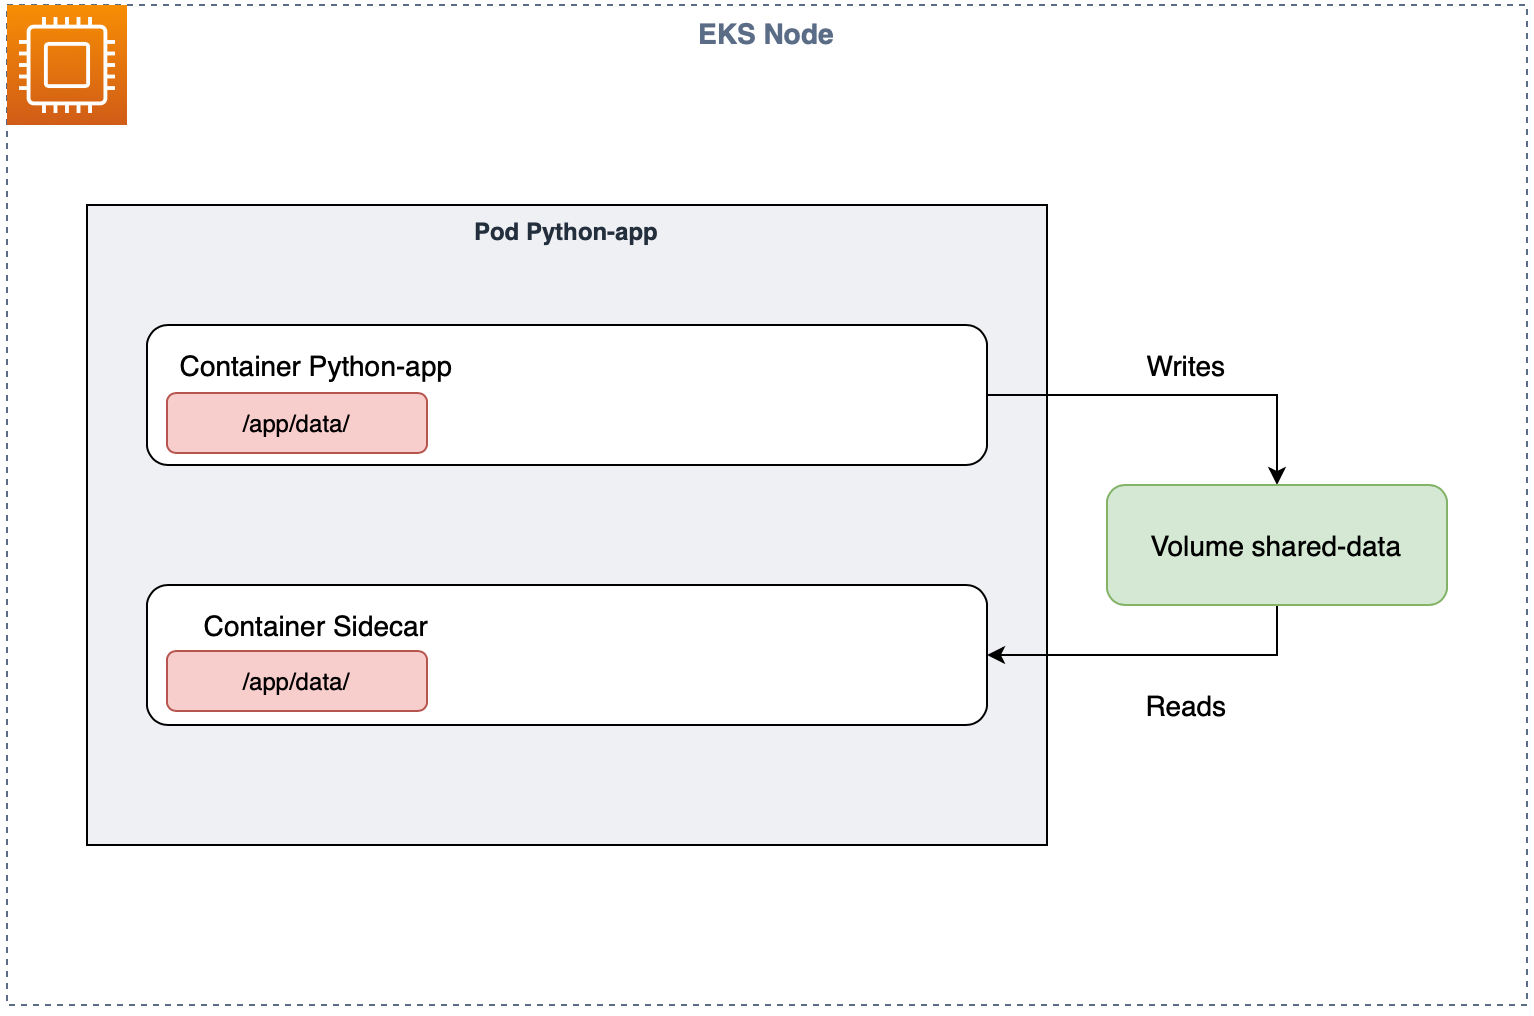

The diagram above was exported from draw.io. Its source (the exported page's mxGraphModel, read from the mxfile embedded in the PNG):
<mxGraphModel dx="1178" dy="786" grid="1" gridSize="10" guides="1" tooltips="1" connect="1" arrows="1" fold="1" page="1" pageScale="1" pageWidth="850" pageHeight="1100" math="0" shadow="0">
  <root>
    <mxCell id="0" />
    <mxCell id="1" parent="0" />
    <mxCell id="aMOcdz2nyT_KANRglYsF-1" value="Pod Python-app" style="fillColor=#EFF0F3;dashed=0;verticalAlign=top;fontStyle=1;fontColor=#232F3D;" vertex="1" parent="1">
      <mxGeometry x="160" y="280" width="480" height="320" as="geometry" />
    </mxCell>
    <mxCell id="aMOcdz2nyT_KANRglYsF-10" style="edgeStyle=orthogonalEdgeStyle;rounded=0;orthogonalLoop=1;jettySize=auto;html=1;exitX=1;exitY=0.5;exitDx=0;exitDy=0;entryX=0.5;entryY=0;entryDx=0;entryDy=0;" edge="1" parent="1" source="aMOcdz2nyT_KANRglYsF-2" target="aMOcdz2nyT_KANRglYsF-6">
      <mxGeometry relative="1" as="geometry" />
    </mxCell>
    <mxCell id="aMOcdz2nyT_KANRglYsF-2" value="" style="rounded=1;whiteSpace=wrap;html=1;strokeColor=#000000;" vertex="1" parent="1">
      <mxGeometry x="190" y="340" width="420" height="70" as="geometry" />
    </mxCell>
    <mxCell id="aMOcdz2nyT_KANRglYsF-3" value="" style="rounded=1;whiteSpace=wrap;html=1;strokeColor=#000000;" vertex="1" parent="1">
      <mxGeometry x="190" y="470" width="420" height="70" as="geometry" />
    </mxCell>
    <mxCell id="aMOcdz2nyT_KANRglYsF-4" value="&lt;font style=&quot;font-size: 14px&quot;&gt;Container Python-app&lt;/font&gt;" style="text;html=1;strokeColor=none;fillColor=none;align=center;verticalAlign=middle;whiteSpace=wrap;rounded=0;" vertex="1" parent="1">
      <mxGeometry x="200" y="350" width="150" height="20" as="geometry" />
    </mxCell>
    <mxCell id="aMOcdz2nyT_KANRglYsF-5" value="&lt;font style=&quot;font-size: 14px&quot;&gt;Container Sidecar&lt;/font&gt;" style="text;html=1;strokeColor=none;fillColor=none;align=center;verticalAlign=middle;whiteSpace=wrap;rounded=0;" vertex="1" parent="1">
      <mxGeometry x="200" y="480" width="150" height="20" as="geometry" />
    </mxCell>
    <mxCell id="aMOcdz2nyT_KANRglYsF-14" style="edgeStyle=orthogonalEdgeStyle;rounded=0;orthogonalLoop=1;jettySize=auto;html=1;exitX=0.5;exitY=1;exitDx=0;exitDy=0;" edge="1" parent="1" source="aMOcdz2nyT_KANRglYsF-6" target="aMOcdz2nyT_KANRglYsF-3">
      <mxGeometry relative="1" as="geometry" />
    </mxCell>
    <mxCell id="aMOcdz2nyT_KANRglYsF-6" value="&lt;font style=&quot;font-size: 14px&quot;&gt;Volume shared-data&lt;/font&gt;" style="rounded=1;whiteSpace=wrap;html=1;strokeColor=#82b366;fillColor=#d5e8d4;" vertex="1" parent="1">
      <mxGeometry x="670" y="420" width="170" height="60" as="geometry" />
    </mxCell>
    <mxCell id="aMOcdz2nyT_KANRglYsF-7" value="/app/data/" style="rounded=1;whiteSpace=wrap;html=1;strokeColor=#b85450;fillColor=#f8cecc;" vertex="1" parent="1">
      <mxGeometry x="200" y="374" width="130" height="30" as="geometry" />
    </mxCell>
    <mxCell id="aMOcdz2nyT_KANRglYsF-8" value="/app/data/" style="rounded=1;whiteSpace=wrap;html=1;strokeColor=#b85450;fillColor=#f8cecc;" vertex="1" parent="1">
      <mxGeometry x="200" y="503" width="130" height="30" as="geometry" />
    </mxCell>
    <mxCell id="aMOcdz2nyT_KANRglYsF-13" value="&lt;font style=&quot;font-size: 14px&quot;&gt;Writes&lt;/font&gt;" style="text;html=1;strokeColor=none;fillColor=none;align=center;verticalAlign=middle;whiteSpace=wrap;rounded=0;" vertex="1" parent="1">
      <mxGeometry x="670" y="350" width="80" height="20" as="geometry" />
    </mxCell>
    <mxCell id="aMOcdz2nyT_KANRglYsF-15" value="&lt;font style=&quot;font-size: 14px&quot;&gt;Reads&lt;/font&gt;" style="text;html=1;strokeColor=none;fillColor=none;align=center;verticalAlign=middle;whiteSpace=wrap;rounded=0;" vertex="1" parent="1">
      <mxGeometry x="670" y="520" width="80" height="20" as="geometry" />
    </mxCell>
    <mxCell id="aMOcdz2nyT_KANRglYsF-16" value="EKS Node" style="fillColor=none;strokeColor=#5A6C86;dashed=1;verticalAlign=top;fontStyle=1;fontColor=#5A6C86;fontSize=14;" vertex="1" parent="1">
      <mxGeometry x="120" y="180" width="760" height="500" as="geometry" />
    </mxCell>
    <mxCell id="aMOcdz2nyT_KANRglYsF-17" value="" style="points=[[0,0,0],[0.25,0,0],[0.5,0,0],[0.75,0,0],[1,0,0],[0,1,0],[0.25,1,0],[0.5,1,0],[0.75,1,0],[1,1,0],[0,0.25,0],[0,0.5,0],[0,0.75,0],[1,0.25,0],[1,0.5,0],[1,0.75,0]];outlineConnect=0;fontColor=#232F3E;gradientColor=#F78E04;gradientDirection=north;fillColor=#D05C17;strokeColor=#ffffff;dashed=0;verticalLabelPosition=bottom;verticalAlign=top;align=center;html=1;fontSize=12;fontStyle=0;aspect=fixed;shape=mxgraph.aws4.resourceIcon;resIcon=mxgraph.aws4.compute;" vertex="1" parent="1">
      <mxGeometry x="120" y="180" width="60" height="60" as="geometry" />
    </mxCell>
  </root>
</mxGraphModel>